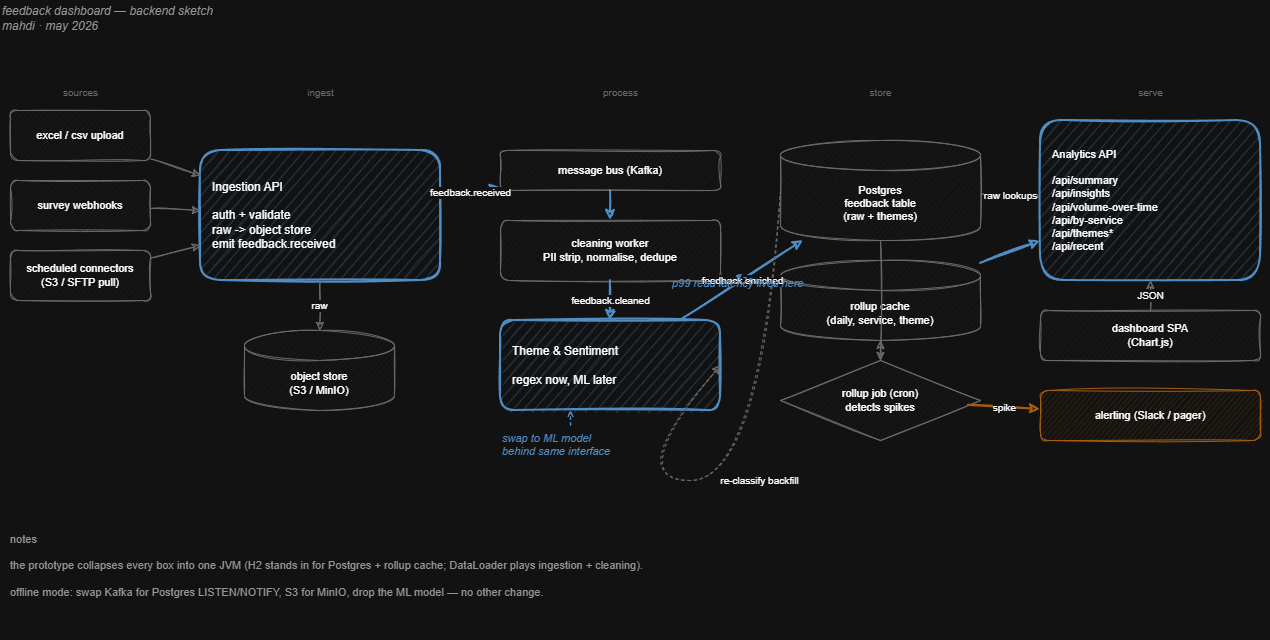

The diagram above was exported from draw.io. Its source (the exported page's mxGraphModel, read from the mxfile embedded in the PNG):
<mxGraphModel dx="2054" dy="1103" grid="0" gridSize="10" guides="1" tooltips="1" connect="1" arrows="1" fold="1" page="1" pageScale="1" pageWidth="1500" pageHeight="750" math="0" shadow="0">
  <root>
    <mxCell id="0" />
    <mxCell id="1" parent="0" />
    <mxCell id="title" parent="1" style="text;html=1;align=left;verticalAlign=middle;fontSize=12;fontStyle=2;fontColor=#666666" value="feedback dashboard — backend sketch&#10;mahdi · may 2026" vertex="1">
      <mxGeometry height="36" width="320" x="40" y="20" as="geometry" />
    </mxCell>
    <mxCell id="lane1lbl" parent="1" style="text;html=1;align=center;fontSize=10;fontColor=#999999" value="sources" vertex="1">
      <mxGeometry height="16" width="140" x="50" y="100" as="geometry" />
    </mxCell>
    <mxCell id="lane2lbl" parent="1" style="text;html=1;align=center;fontSize=10;fontColor=#999999" value="ingest" vertex="1">
      <mxGeometry height="16" width="240" x="240" y="100" as="geometry" />
    </mxCell>
    <mxCell id="lane3lbl" parent="1" style="text;html=1;align=center;fontSize=10;fontColor=#999999" value="process" vertex="1">
      <mxGeometry height="16" width="240" x="540" y="100" as="geometry" />
    </mxCell>
    <mxCell id="lane4lbl" parent="1" style="text;html=1;align=center;fontSize=10;fontColor=#999999" value="store" vertex="1">
      <mxGeometry height="16" width="220" x="810" y="100" as="geometry" />
    </mxCell>
    <mxCell id="lane5lbl" parent="1" style="text;html=1;align=center;fontSize=10;fontColor=#999999" value="serve" vertex="1">
      <mxGeometry height="16" width="240" x="1070" y="100" as="geometry" />
    </mxCell>
    <mxCell id="src1" parent="1" style="rounded=1;whiteSpace=wrap;html=1;fillColor=#f5f5f5;strokeColor=#999999;fontSize=11;sketch=1" value="excel / csv upload" vertex="1">
      <mxGeometry height="50" width="140" x="50" y="130" as="geometry" />
    </mxCell>
    <mxCell id="src2" parent="1" style="rounded=1;whiteSpace=wrap;html=1;fillColor=#f5f5f5;strokeColor=#999999;fontSize=11;sketch=1" value="survey webhooks" vertex="1">
      <mxGeometry height="50" width="140" x="50" y="200" as="geometry" />
    </mxCell>
    <mxCell id="src3" parent="1" style="rounded=1;whiteSpace=wrap;html=1;fillColor=#f5f5f5;strokeColor=#999999;fontSize=11;sketch=1" value="scheduled connectors&#10;(S3 / SFTP pull)" vertex="1">
      <mxGeometry height="50" width="140" x="50" y="270" as="geometry" />
    </mxCell>
    <mxCell id="ingApi" parent="1" style="rounded=1;whiteSpace=wrap;html=1;fillColor=#cfe2f3;strokeColor=#3d85c6;strokeWidth=2;fontSize=12;align=left;spacingLeft=10;sketch=1" value="Ingestion API&#10;&#10;auth + validate&#10;raw -&gt; object store&#10;emit feedback.received" vertex="1">
      <mxGeometry height="130" width="240" x="240" y="170" as="geometry" />
    </mxCell>
    <mxCell id="objStorage" parent="1" style="shape=cylinder3;whiteSpace=wrap;html=1;boundedLbl=1;backgroundOutline=1;size=15;fillColor=#f5f5f5;strokeColor=#999999;fontSize=11;sketch=1" value="object store&#10;(S3 / MinIO)" vertex="1">
      <mxGeometry height="80" width="150" x="284" y="350" as="geometry" />
    </mxCell>
    <mxCell id="bus" parent="1" style="rounded=1;whiteSpace=wrap;html=1;fillColor=#f5f5f5;strokeColor=#999999;fontSize=11;sketch=1" value="message bus (Kafka)" vertex="1">
      <mxGeometry height="40" width="220" x="540" y="170" as="geometry" />
    </mxCell>
    <mxCell id="cleanWorker" parent="1" style="rounded=1;whiteSpace=wrap;html=1;fillColor=#f5f5f5;strokeColor=#999999;fontSize=11;sketch=1" value="cleaning worker&#10;PII strip, normalise, dedupe" vertex="1">
      <mxGeometry height="60" width="220" x="540" y="240" as="geometry" />
    </mxCell>
    <mxCell id="themeSvc" parent="1" style="rounded=1;whiteSpace=wrap;html=1;fillColor=#cfe2f3;strokeColor=#3d85c6;strokeWidth=2;fontSize=12;align=left;spacingLeft=10;sketch=1" value="Theme &amp;amp; Sentiment&lt;br&gt;&lt;br&gt;regex now, ML later" vertex="1">
      <mxGeometry height="90" width="220" x="540" y="340" as="geometry" />
    </mxCell>
    <mxCell id="postgres" parent="1" style="shape=cylinder3;whiteSpace=wrap;html=1;boundedLbl=1;backgroundOutline=1;size=15;fillColor=#f5f5f5;strokeColor=#999999;fontSize=11;sketch=1" value="Postgres&#10;feedback table&#10;(raw + themes)" vertex="1">
      <mxGeometry height="100" width="200" x="820" y="160" as="geometry" />
    </mxCell>
    <mxCell id="cache" parent="1" style="shape=cylinder3;whiteSpace=wrap;html=1;boundedLbl=1;backgroundOutline=1;size=15;fillColor=#f5f5f5;strokeColor=#999999;fontSize=11;sketch=1" value="rollup cache&#10;(daily, service, theme)" vertex="1">
      <mxGeometry height="80" width="200" x="820" y="280" as="geometry" />
    </mxCell>
    <mxCell id="rollup" parent="1" style="rhombus;whiteSpace=wrap;html=1;fillColor=#f5f5f5;strokeColor=#999999;fontSize=11;sketch=1" value="rollup job (cron)&#10;detects spikes" vertex="1">
      <mxGeometry height="80" width="200" x="820" y="380" as="geometry" />
    </mxCell>
    <mxCell id="api" parent="1" style="rounded=1;whiteSpace=wrap;html=1;fillColor=#cfe2f3;strokeColor=#3d85c6;strokeWidth=2;fontSize=11;align=left;spacingLeft=10;sketch=1" value="Analytics API&#10;&#10;/api/summary&#10;/api/insights&#10;/api/volume-over-time&#10;/api/by-service&#10;/api/themes*&#10;/api/recent" vertex="1">
      <mxGeometry height="160" width="220" x="1080" y="140" as="geometry" />
    </mxCell>
    <mxCell id="dashboard" parent="1" style="rounded=1;whiteSpace=wrap;html=1;fillColor=#f5f5f5;strokeColor=#999999;fontSize=11;sketch=1" value="dashboard SPA&#10;(Chart.js)" vertex="1">
      <mxGeometry height="50" width="220" x="1080" y="330" as="geometry" />
    </mxCell>
    <mxCell id="alerts" parent="1" style="rounded=1;whiteSpace=wrap;html=1;fillColor=#fce5cd;strokeColor=#e69138;fontSize=11;sketch=1" value="alerting (Slack / pager)" vertex="1">
      <mxGeometry height="50" width="220" x="1080" y="410" as="geometry" />
    </mxCell>
    <mxCell id="e1" edge="1" parent="1" source="src1" style="endArrow=classic;html=1;strokeColor=#999999;sketch=1" target="ingApi">
      <mxGeometry relative="1" as="geometry" />
    </mxCell>
    <mxCell id="e2" edge="1" parent="1" source="src2" style="endArrow=classic;html=1;strokeColor=#999999;sketch=1" target="ingApi">
      <mxGeometry relative="1" as="geometry" />
    </mxCell>
    <mxCell id="e3" edge="1" parent="1" source="src3" style="endArrow=classic;html=1;strokeColor=#999999;sketch=1" target="ingApi">
      <mxGeometry relative="1" as="geometry" />
    </mxCell>
    <mxCell id="e4" edge="1" parent="1" source="ingApi" style="endArrow=classic;html=1;strokeColor=#999999;fontSize=10;sketch=1" target="objStorage" value="raw">
      <mxGeometry relative="1" as="geometry" />
    </mxCell>
    <mxCell id="e5" edge="1" parent="1" source="ingApi" style="endArrow=classic;html=1;strokeColor=#3d85c6;strokeWidth=2;fontSize=10;sketch=1" target="bus" value="feedback.received">
      <mxGeometry relative="1" as="geometry" />
    </mxCell>
    <mxCell id="e6" edge="1" parent="1" source="bus" style="endArrow=classic;html=1;strokeColor=#3d85c6;strokeWidth=2;sketch=1" target="cleanWorker">
      <mxGeometry relative="1" as="geometry" />
    </mxCell>
    <mxCell id="e7" edge="1" parent="1" source="cleanWorker" style="endArrow=classic;html=1;strokeColor=#3d85c6;strokeWidth=2;fontSize=10;sketch=1" target="themeSvc" value="feedback.cleaned">
      <mxGeometry relative="1" as="geometry" />
    </mxCell>
    <mxCell id="e8" edge="1" parent="1" source="themeSvc" style="endArrow=classic;html=1;strokeColor=#3d85c6;strokeWidth=2;fontSize=10;sketch=1" target="postgres" value="feedback.enriched">
      <mxGeometry relative="1" as="geometry" />
    </mxCell>
    <mxCell id="ebackflow" edge="1" parent="1" source="postgres" style="endArrow=classic;html=1;strokeColor=#999999;dashed=1;fontSize=10;curved=1;exitX=0;exitY=0.5;exitDx=0;exitDy=0;entryX=1;entryY=0.5;entryDx=0;entryDy=0;sketch=1" target="themeSvc" value="re-classify backfill">
      <mxGeometry relative="1" as="geometry">
        <Array as="points">
          <mxPoint x="800" y="500" />
          <mxPoint x="660" y="500" />
        </Array>
      </mxGeometry>
    </mxCell>
    <mxCell id="e9" edge="1" parent="1" source="postgres" style="endArrow=classic;html=1;strokeColor=#999999;sketch=1" target="rollup">
      <mxGeometry relative="1" as="geometry" />
    </mxCell>
    <mxCell id="e10" edge="1" parent="1" source="rollup" style="endArrow=classic;html=1;strokeColor=#999999;sketch=1" target="cache">
      <mxGeometry relative="1" as="geometry" />
    </mxCell>
    <mxCell id="e11" edge="1" parent="1" source="rollup" style="endArrow=classic;html=1;strokeColor=#e69138;strokeWidth=2;fontSize=10;sketch=1" target="alerts" value="spike">
      <mxGeometry relative="1" as="geometry" />
    </mxCell>
    <mxCell id="e13" edge="1" parent="1" source="cache" style="endArrow=classic;html=1;strokeColor=#3d85c6;strokeWidth=2;sketch=1" target="api">
      <mxGeometry relative="1" as="geometry" />
    </mxCell>
    <mxCell id="e12" edge="1" parent="1" source="postgres" style="endArrow=classic;html=1;strokeColor=#999999;fontSize=10;sketch=1" target="api" value="raw lookups">
      <mxGeometry relative="1" as="geometry" />
    </mxCell>
    <mxCell id="e14" edge="1" parent="1" source="dashboard" style="endArrow=classic;html=1;strokeColor=#999999;fontSize=10;sketch=1" target="api" value="JSON">
      <mxGeometry relative="1" as="geometry" />
    </mxCell>
    <mxCell id="note1" parent="1" style="text;html=1;fontSize=11;fontStyle=2;fontColor=#3d85c6;align=left;sketch=1" value="p99 read latency lives here" vertex="1">
      <mxGeometry height="20" width="120" x="710" y="290" as="geometry" />
    </mxCell>
    <mxCell id="note1arrow" edge="1" parent="1" style="endArrow=open;html=1;strokeColor=#3d85c6;dashed=1;sketch=1;endSize=4">
      <mxGeometry relative="1" as="geometry">
        <mxPoint x="815" y="305" as="sourcePoint" />
        <mxPoint x="775" y="295" as="targetPoint" />
      </mxGeometry>
    </mxCell>
    <mxCell id="note2" parent="1" style="text;html=1;fontSize=11;fontStyle=2;fontColor=#3d85c6;align=left;sketch=1" value="swap to ML model&#10;behind same interface" vertex="1">
      <mxGeometry height="32" width="180" x="540" y="445" as="geometry" />
    </mxCell>
    <mxCell id="note2arrow" edge="1" parent="1" style="endArrow=open;html=1;strokeColor=#3d85c6;dashed=1;sketch=1;endSize=4">
      <mxGeometry relative="1" as="geometry">
        <mxPoint x="610" y="445" as="sourcePoint" />
        <mxPoint x="610" y="430" as="targetPoint" />
      </mxGeometry>
    </mxCell>
    <mxCell id="notes" parent="1" style="text;html=1;fontSize=11;align=left;verticalAlign=top;fontColor=#666666;spacingLeft=8;spacingTop=6" value="notes&#10;&#10;the prototype collapses every box into one JVM (H2 stands in for Postgres + rollup cache; DataLoader plays ingestion + cleaning).&#10;&#10;offline mode: swap Kafka for Postgres LISTEN/NOTIFY, S3 for MinIO, drop the ML model — no other change." vertex="1">
      <mxGeometry height="120" width="600" x="40" y="540" as="geometry" />
    </mxCell>
  </root>
</mxGraphModel>